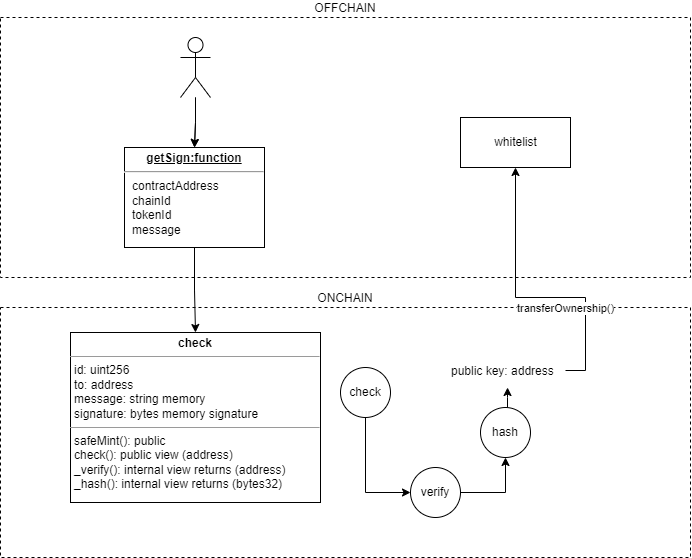

The diagram above was exported from draw.io. Its source (the exported page's mxGraphModel, read from the mxfile embedded in the PNG):
<mxGraphModel dx="964" dy="437" grid="1" gridSize="10" guides="1" tooltips="1" connect="1" arrows="1" fold="1" page="1" pageScale="1" pageWidth="827" pageHeight="1169" math="0" shadow="0">
  <root>
    <mxCell id="0" />
    <mxCell id="1" parent="0" />
    <mxCell id="Jb0U1HW2m3OKVhkR7I9M-42" value="ONCHAIN" style="rounded=0;whiteSpace=wrap;html=1;dashed=1;labelPosition=center;verticalLabelPosition=top;align=center;verticalAlign=bottom;" vertex="1" parent="1">
      <mxGeometry x="290" y="380" width="690" height="250" as="geometry" />
    </mxCell>
    <mxCell id="Jb0U1HW2m3OKVhkR7I9M-43" value="OFFCHAIN" style="rounded=0;whiteSpace=wrap;html=1;dashed=1;labelPosition=center;verticalLabelPosition=top;align=center;verticalAlign=bottom;" vertex="1" parent="1">
      <mxGeometry x="290" y="90" width="690" height="260" as="geometry" />
    </mxCell>
    <mxCell id="Jb0U1HW2m3OKVhkR7I9M-33" style="edgeStyle=orthogonalEdgeStyle;rounded=0;orthogonalLoop=1;jettySize=auto;html=1;" edge="1" parent="1" source="Jb0U1HW2m3OKVhkR7I9M-18" target="Jb0U1HW2m3OKVhkR7I9M-21">
      <mxGeometry relative="1" as="geometry" />
    </mxCell>
    <mxCell id="Jb0U1HW2m3OKVhkR7I9M-18" value="&lt;p style=&quot;margin: 0px ; margin-top: 4px ; text-align: center ; text-decoration: underline&quot;&gt;&lt;b&gt;getSign:function&lt;/b&gt;&lt;/p&gt;&lt;hr&gt;&lt;p style=&quot;margin: 0px ; margin-left: 8px&quot;&gt;contractAddress&lt;/p&gt;&lt;p style=&quot;margin: 0px ; margin-left: 8px&quot;&gt;chainId&lt;/p&gt;&lt;p style=&quot;margin: 0px ; margin-left: 8px&quot;&gt;tokenId&lt;/p&gt;&lt;p style=&quot;margin: 0px ; margin-left: 8px&quot;&gt;message&lt;/p&gt;" style="verticalAlign=top;align=left;overflow=fill;fontSize=12;fontFamily=Helvetica;html=1;" vertex="1" parent="1">
      <mxGeometry x="414" y="220" width="140" height="100" as="geometry" />
    </mxCell>
    <mxCell id="Jb0U1HW2m3OKVhkR7I9M-32" style="edgeStyle=orthogonalEdgeStyle;rounded=0;orthogonalLoop=1;jettySize=auto;html=1;" edge="1" parent="1" source="Jb0U1HW2m3OKVhkR7I9M-20" target="Jb0U1HW2m3OKVhkR7I9M-18">
      <mxGeometry relative="1" as="geometry" />
    </mxCell>
    <mxCell id="Jb0U1HW2m3OKVhkR7I9M-39" value="" style="edgeStyle=orthogonalEdgeStyle;rounded=0;orthogonalLoop=1;jettySize=auto;html=1;" edge="1" parent="1" source="Jb0U1HW2m3OKVhkR7I9M-20" target="Jb0U1HW2m3OKVhkR7I9M-18">
      <mxGeometry relative="1" as="geometry" />
    </mxCell>
    <mxCell id="Jb0U1HW2m3OKVhkR7I9M-20" value="" style="shape=umlActor;verticalLabelPosition=bottom;verticalAlign=top;html=1;" vertex="1" parent="1">
      <mxGeometry x="470" y="110" width="30" height="60" as="geometry" />
    </mxCell>
    <mxCell id="Jb0U1HW2m3OKVhkR7I9M-21" value="&lt;p style=&quot;margin: 0px ; margin-top: 4px ; text-align: center&quot;&gt;&lt;b&gt;check&lt;/b&gt;&lt;/p&gt;&lt;hr size=&quot;1&quot;&gt;&lt;p style=&quot;margin: 0px ; margin-left: 4px&quot;&gt;id: uint256&lt;/p&gt;&lt;p style=&quot;margin: 0px ; margin-left: 4px&quot;&gt;to: address&lt;/p&gt;&lt;p style=&quot;margin: 0px ; margin-left: 4px&quot;&gt;message: string memory&lt;/p&gt;&lt;p style=&quot;margin: 0px ; margin-left: 4px&quot;&gt;signature: bytes memory signature&lt;/p&gt;&lt;hr size=&quot;1&quot;&gt;&lt;p style=&quot;margin: 0px ; margin-left: 4px&quot;&gt;safeMint(): public&lt;/p&gt;&lt;p style=&quot;margin: 0px ; margin-left: 4px&quot;&gt;check(): public view (address)&lt;/p&gt;&lt;p style=&quot;margin: 0px ; margin-left: 4px&quot;&gt;_verify(): internal view returns (address)&lt;/p&gt;&lt;p style=&quot;margin: 0px ; margin-left: 4px&quot;&gt;_hash(): internal view returns (bytes32)&lt;/p&gt;" style="verticalAlign=top;align=left;overflow=fill;fontSize=12;fontFamily=Helvetica;html=1;" vertex="1" parent="1">
      <mxGeometry x="360" y="405" width="250" height="170" as="geometry" />
    </mxCell>
    <mxCell id="Jb0U1HW2m3OKVhkR7I9M-26" style="edgeStyle=orthogonalEdgeStyle;rounded=0;orthogonalLoop=1;jettySize=auto;html=1;entryX=0;entryY=0.5;entryDx=0;entryDy=0;" edge="1" parent="1" source="Jb0U1HW2m3OKVhkR7I9M-22" target="Jb0U1HW2m3OKVhkR7I9M-24">
      <mxGeometry relative="1" as="geometry">
        <Array as="points">
          <mxPoint x="655" y="565" />
        </Array>
      </mxGeometry>
    </mxCell>
    <mxCell id="Jb0U1HW2m3OKVhkR7I9M-22" value="check" style="ellipse;whiteSpace=wrap;html=1;" vertex="1" parent="1">
      <mxGeometry x="630" y="440" width="50" height="50" as="geometry" />
    </mxCell>
    <mxCell id="Jb0U1HW2m3OKVhkR7I9M-27" style="edgeStyle=orthogonalEdgeStyle;rounded=0;orthogonalLoop=1;jettySize=auto;html=1;" edge="1" parent="1" source="Jb0U1HW2m3OKVhkR7I9M-24" target="Jb0U1HW2m3OKVhkR7I9M-25">
      <mxGeometry relative="1" as="geometry" />
    </mxCell>
    <mxCell id="Jb0U1HW2m3OKVhkR7I9M-24" value="verify" style="ellipse;whiteSpace=wrap;html=1;" vertex="1" parent="1">
      <mxGeometry x="700" y="540" width="50" height="50" as="geometry" />
    </mxCell>
    <mxCell id="Jb0U1HW2m3OKVhkR7I9M-31" style="edgeStyle=orthogonalEdgeStyle;rounded=0;orthogonalLoop=1;jettySize=auto;html=1;entryX=0.517;entryY=1.154;entryDx=0;entryDy=0;entryPerimeter=0;" edge="1" parent="1" source="Jb0U1HW2m3OKVhkR7I9M-25" target="Jb0U1HW2m3OKVhkR7I9M-30">
      <mxGeometry relative="1" as="geometry">
        <mxPoint x="795" y="430" as="targetPoint" />
        <Array as="points">
          <mxPoint x="797" y="470" />
          <mxPoint x="797" y="470" />
        </Array>
      </mxGeometry>
    </mxCell>
    <mxCell id="Jb0U1HW2m3OKVhkR7I9M-25" value="hash" style="ellipse;whiteSpace=wrap;html=1;" vertex="1" parent="1">
      <mxGeometry x="770" y="480" width="50" height="50" as="geometry" />
    </mxCell>
    <mxCell id="Jb0U1HW2m3OKVhkR7I9M-35" value="transferOwnership()" style="edgeStyle=orthogonalEdgeStyle;rounded=0;orthogonalLoop=1;jettySize=auto;html=1;" edge="1" parent="1" source="Jb0U1HW2m3OKVhkR7I9M-30" target="Jb0U1HW2m3OKVhkR7I9M-34">
      <mxGeometry x="-0.4359" y="20" relative="1" as="geometry">
        <Array as="points">
          <mxPoint x="875" y="443" />
          <mxPoint x="875" y="370" />
          <mxPoint x="805" y="370" />
        </Array>
        <mxPoint as="offset" />
      </mxGeometry>
    </mxCell>
    <mxCell id="Jb0U1HW2m3OKVhkR7I9M-30" value="public key: address" style="text;strokeColor=none;fillColor=none;align=left;verticalAlign=top;spacingLeft=4;spacingRight=4;overflow=hidden;rotatable=0;points=[[0,0.5],[1,0.5]];portConstraint=eastwest;" vertex="1" parent="1">
      <mxGeometry x="735" y="430" width="120" height="26" as="geometry" />
    </mxCell>
    <mxCell id="Jb0U1HW2m3OKVhkR7I9M-34" value="whitelist" style="html=1;" vertex="1" parent="1">
      <mxGeometry x="750" y="190" width="110" height="50" as="geometry" />
    </mxCell>
  </root>
</mxGraphModel>